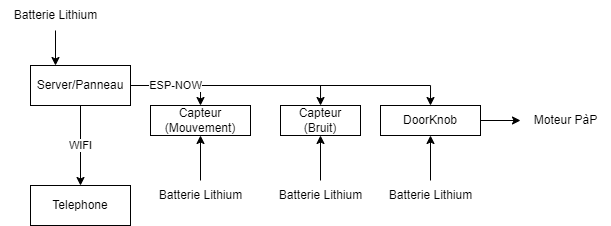

The diagram above was exported from draw.io. Its source (the exported page's mxGraphModel, read from the mxfile embedded in the PNG):
<mxGraphModel dx="819" dy="404" grid="1" gridSize="10" guides="1" tooltips="1" connect="1" arrows="1" fold="1" page="1" pageScale="1" pageWidth="827" pageHeight="1169" math="0" shadow="0">
  <root>
    <mxCell id="0" />
    <mxCell id="1" parent="0" />
    <mxCell id="Pnn7FIeExJAPUwYJSJhQ-2" style="edgeStyle=orthogonalEdgeStyle;rounded=0;orthogonalLoop=1;jettySize=auto;html=1;entryX=0.5;entryY=0;entryDx=0;entryDy=0;" edge="1" parent="1" source="Pnn7FIeExJAPUwYJSJhQ-1" target="Pnn7FIeExJAPUwYJSJhQ-3">
      <mxGeometry relative="1" as="geometry">
        <mxPoint x="670" y="320" as="targetPoint" />
        <Array as="points">
          <mxPoint x="560" y="300" />
        </Array>
      </mxGeometry>
    </mxCell>
    <mxCell id="Pnn7FIeExJAPUwYJSJhQ-10" value="" style="edgeStyle=orthogonalEdgeStyle;rounded=0;orthogonalLoop=1;jettySize=auto;html=1;" edge="1" parent="1" source="Pnn7FIeExJAPUwYJSJhQ-1" target="Pnn7FIeExJAPUwYJSJhQ-9">
      <mxGeometry relative="1" as="geometry">
        <Array as="points">
          <mxPoint x="450" y="300" />
        </Array>
      </mxGeometry>
    </mxCell>
    <mxCell id="Pnn7FIeExJAPUwYJSJhQ-13" value="WIFI" style="edgeStyle=orthogonalEdgeStyle;rounded=0;orthogonalLoop=1;jettySize=auto;html=1;" edge="1" parent="1" source="Pnn7FIeExJAPUwYJSJhQ-1" target="Pnn7FIeExJAPUwYJSJhQ-12">
      <mxGeometry relative="1" as="geometry" />
    </mxCell>
    <mxCell id="Pnn7FIeExJAPUwYJSJhQ-15" value="ESP-NOW" style="edgeStyle=orthogonalEdgeStyle;rounded=0;orthogonalLoop=1;jettySize=auto;html=1;entryX=0.5;entryY=0;entryDx=0;entryDy=0;" edge="1" parent="1" source="Pnn7FIeExJAPUwYJSJhQ-1" target="Pnn7FIeExJAPUwYJSJhQ-14">
      <mxGeometry relative="1" as="geometry" />
    </mxCell>
    <mxCell id="Pnn7FIeExJAPUwYJSJhQ-1" value="Server/Panneau" style="rounded=0;whiteSpace=wrap;html=1;" vertex="1" parent="1">
      <mxGeometry x="160" y="280" width="100" height="40" as="geometry" />
    </mxCell>
    <mxCell id="Pnn7FIeExJAPUwYJSJhQ-35" value="" style="edgeStyle=orthogonalEdgeStyle;rounded=0;orthogonalLoop=1;jettySize=auto;html=1;" edge="1" parent="1" source="Pnn7FIeExJAPUwYJSJhQ-3" target="Pnn7FIeExJAPUwYJSJhQ-34">
      <mxGeometry relative="1" as="geometry" />
    </mxCell>
    <mxCell id="Pnn7FIeExJAPUwYJSJhQ-3" value="DoorKnob" style="rounded=0;whiteSpace=wrap;html=1;" vertex="1" parent="1">
      <mxGeometry x="510" y="320" width="100" height="30" as="geometry" />
    </mxCell>
    <mxCell id="Pnn7FIeExJAPUwYJSJhQ-5" style="edgeStyle=orthogonalEdgeStyle;rounded=0;orthogonalLoop=1;jettySize=auto;html=1;entryX=0.25;entryY=0;entryDx=0;entryDy=0;" edge="1" parent="1" source="Pnn7FIeExJAPUwYJSJhQ-4" target="Pnn7FIeExJAPUwYJSJhQ-1">
      <mxGeometry relative="1" as="geometry" />
    </mxCell>
    <mxCell id="Pnn7FIeExJAPUwYJSJhQ-4" value="Batterie Lithium" style="text;html=1;align=center;verticalAlign=middle;resizable=0;points=[];autosize=1;strokeColor=none;fillColor=none;" vertex="1" parent="1">
      <mxGeometry x="130" y="215" width="110" height="30" as="geometry" />
    </mxCell>
    <mxCell id="Pnn7FIeExJAPUwYJSJhQ-9" value="Capteur (Bruit)" style="rounded=0;whiteSpace=wrap;html=1;" vertex="1" parent="1">
      <mxGeometry x="410" y="320" width="80" height="30" as="geometry" />
    </mxCell>
    <mxCell id="Pnn7FIeExJAPUwYJSJhQ-12" value="Telephone" style="rounded=0;whiteSpace=wrap;html=1;" vertex="1" parent="1">
      <mxGeometry x="160" y="400" width="100" height="40" as="geometry" />
    </mxCell>
    <mxCell id="Pnn7FIeExJAPUwYJSJhQ-14" value="Capteur (Mouvement)" style="rounded=0;whiteSpace=wrap;html=1;" vertex="1" parent="1">
      <mxGeometry x="280" y="320" width="100" height="30" as="geometry" />
    </mxCell>
    <mxCell id="Pnn7FIeExJAPUwYJSJhQ-27" value="" style="edgeStyle=orthogonalEdgeStyle;rounded=0;orthogonalLoop=1;jettySize=auto;html=1;" edge="1" parent="1" source="Pnn7FIeExJAPUwYJSJhQ-26" target="Pnn7FIeExJAPUwYJSJhQ-14">
      <mxGeometry relative="1" as="geometry" />
    </mxCell>
    <mxCell id="Pnn7FIeExJAPUwYJSJhQ-26" value="Batterie Lithium" style="text;html=1;align=center;verticalAlign=middle;resizable=0;points=[];autosize=1;strokeColor=none;fillColor=none;" vertex="1" parent="1">
      <mxGeometry x="275" y="395" width="110" height="30" as="geometry" />
    </mxCell>
    <mxCell id="Pnn7FIeExJAPUwYJSJhQ-30" value="" style="edgeStyle=orthogonalEdgeStyle;rounded=0;orthogonalLoop=1;jettySize=auto;html=1;" edge="1" parent="1" source="Pnn7FIeExJAPUwYJSJhQ-28" target="Pnn7FIeExJAPUwYJSJhQ-9">
      <mxGeometry relative="1" as="geometry" />
    </mxCell>
    <mxCell id="Pnn7FIeExJAPUwYJSJhQ-28" value="Batterie Lithium" style="text;html=1;align=center;verticalAlign=middle;resizable=0;points=[];autosize=1;strokeColor=none;fillColor=none;" vertex="1" parent="1">
      <mxGeometry x="395" y="395" width="110" height="30" as="geometry" />
    </mxCell>
    <mxCell id="Pnn7FIeExJAPUwYJSJhQ-31" value="" style="edgeStyle=orthogonalEdgeStyle;rounded=0;orthogonalLoop=1;jettySize=auto;html=1;" edge="1" parent="1" source="Pnn7FIeExJAPUwYJSJhQ-29" target="Pnn7FIeExJAPUwYJSJhQ-3">
      <mxGeometry relative="1" as="geometry" />
    </mxCell>
    <mxCell id="Pnn7FIeExJAPUwYJSJhQ-29" value="Batterie Lithium" style="text;html=1;align=center;verticalAlign=middle;resizable=0;points=[];autosize=1;strokeColor=none;fillColor=none;" vertex="1" parent="1">
      <mxGeometry x="505" y="395" width="110" height="30" as="geometry" />
    </mxCell>
    <mxCell id="Pnn7FIeExJAPUwYJSJhQ-34" value="Moteur PàP" style="text;html=1;align=center;verticalAlign=middle;resizable=0;points=[];autosize=1;strokeColor=none;fillColor=none;" vertex="1" parent="1">
      <mxGeometry x="650" y="320" width="90" height="30" as="geometry" />
    </mxCell>
  </root>
</mxGraphModel>